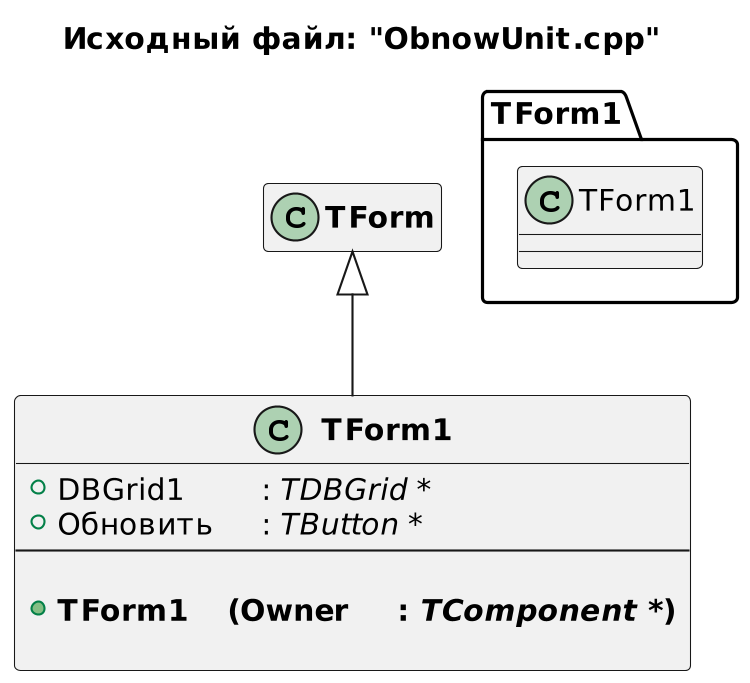

The diagram above was rendered by PlantUML. Its source (embedded in the PNG):
@startuml
title Исходный файл: "ObnowUnit.cpp"

scale 750 width

"<b>TForm1</b>" -up-|> "<b>TForm</b>"

hide "<b>TForm</b>" members

class "<b>TForm1</b>"
{
    + DBGrid1 \t: <i>TDBGrid *</i>
    + Обновить \t: <i>TButton *</i>
    --
    
    + <b>TForm1 \t(Owner \t: <i>TComponent *</i>)</b>

}


package TForm1 <<Folder>>
{
    class TForm1
    hide  members
}


' note right of "<b>TForm1</b>"::Save_Priv
' сохранение привелегий (сирота, Чаэс, инвалид)
' end note
@enduml